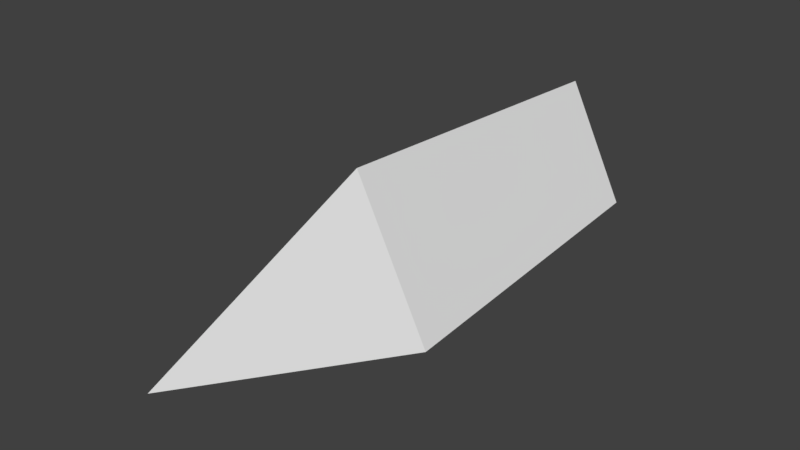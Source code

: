 # Source: Bullet.blend  (saved by Blender 2.78.0; exported with 4.5.12 LTS)
import bpy
from mathutils import Matrix  # noqa: F401  (used for matrix-valued properties, if any)

bpy.ops.wm.read_factory_settings(use_empty=True)
scene = bpy.context.scene
scene.name = 'Scene'

# ---- collections
col_collection_1 = bpy.data.collections.new('Collection 1'); scene.collection.children.link(col_collection_1)

# ---- materials (node trees are filled in below, after node groups)
mat_material = bpy.data.materials.new('Material')
mat_material.alpha_threshold = 0.0
mat_material.use_transparent_shadow = False
mat_material.roughness = 0.5
mat_material.line_color = (0.0, 0.0, 0.0, 1.0)

# ---- material node trees

# ---- world
world_world = bpy.data.worlds.new('World'); scene.world = world_world
world_world.color = (0.05088, 0.05088, 0.05088)
world_world.use_sun_shadow = False
world_world.sun_shadow_jitter_overblur = 0.0
world_world.cycles.sampling_method = 'MANUAL'

# ---- meshes
me_cube = bpy.data.meshes.new('Cube')
me_cube.from_pydata([(0.0, -0.3333, 4.448), (0.0, 0.7549, -3.201), (0.8162, -0.8775, -3.201), (0.0, 1.0, 1.368), (1.0, -1.0, 1.368), (-0.8162, -0.8775, -3.201), (-1.0, -1.0, 1.368)], [], [(3, 6, 0), (5, 1, 2), (6, 4, 0), (4, 3, 0), (6, 3, 1, 5), (2, 1, 3, 4), (5, 2, 4, 6)])
me_cube.materials.append(mat_material)
me_cube.use_remesh_preserve_volume = False
me_cube.use_remesh_preserve_attributes = False
me_cube.use_mirror_vertex_groups = False
me_cube.update()

# ---- objects
ob_cube = bpy.data.objects.new('Cube', me_cube)

# ---- transforms, parenting, visibility, modifiers, constraints
ob_cube.location = (0.0, 0.0, 0.0)
ob_cube.rotation_euler = (1.571, -0.0, 0.0)
ob_cube.lock_rotations_4d = False
ob_cube.empty_display_type = 'ARROWS'
ob_cube.lineart.crease_threshold = 0.0

# ---- collection membership
col_collection_1.objects.link(ob_cube)

# ---- scene / render settings (as saved in the file)
scene.frame_start = 1; scene.frame_end = 250; scene.frame_set(1)
scene.render.engine = 'BLENDER_EEVEE_NEXT'
scene.render.resolution_percentage = 50
scene.render.dither_intensity = 0.0
scene.cycles.use_denoising = False
scene.cycles.samples = 128
scene.cycles.sampling_pattern = 'TABULATED_SOBOL'
scene.cycles.light_sampling_threshold = 0.0
scene.cycles.use_adaptive_sampling = False
scene.cycles.use_light_tree = False
scene.cycles.blur_glossy = 0.0
scene.cycles.sample_clamp_indirect = 0.0
scene.view_settings.view_transform = 'Standard'
bpy.context.view_layer.update()

# ---- added for rendering (the .blend has no active camera and no usable light): camera, sun
cam_auto = bpy.data.cameras.new('AutoCamera')
cam_auto.lens = 50.0
cam_auto.sensor_width = 36.0
cam_auto.clip_end = 1000.0
ob_auto_camera = bpy.data.objects.new('AutoCamera', cam_auto)
scene.collection.objects.link(ob_auto_camera)
ob_auto_camera.location = (7.54532, -9.67827, 6.03626)
ob_auto_camera.rotation_euler = (1.09748, -7.21219e-08, 0.694738)
scene.camera = ob_auto_camera
light_auto_sun = bpy.data.lights.new('AutoSun', 'SUN')
light_auto_sun.energy = 3.0
light_auto_sun.angle = 0.0523599
ob_auto_sun = bpy.data.objects.new('AutoSun', light_auto_sun)
scene.collection.objects.link(ob_auto_sun)
ob_auto_sun.rotation_euler = (0.872665, 0.174533, 0.523599)
bpy.context.view_layer.update()
